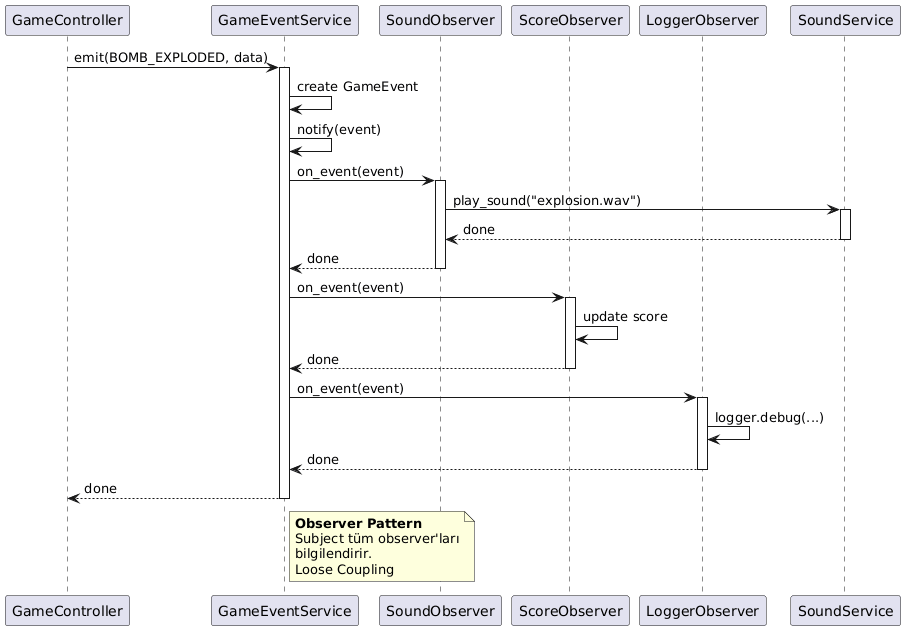

The diagram above was rendered by PlantUML. Its source (embedded in the PNG):
@startuml
participant "GameController" as Controller
participant "GameEventService" as EventService
participant "SoundObserver" as SoundObs
participant "ScoreObserver" as ScoreObs
participant "LoggerObserver" as LogObs
participant "SoundService" as SoundSvc

Controller -> EventService: emit(BOMB_EXPLODED, data)
activate EventService

EventService -> EventService: create GameEvent
EventService -> EventService: notify(event)

EventService -> SoundObs: on_event(event)
activate SoundObs
SoundObs -> SoundSvc: play_sound("explosion.wav")
activate SoundSvc
SoundSvc --> SoundObs: done
deactivate SoundSvc
SoundObs --> EventService: done
deactivate SoundObs

EventService -> ScoreObs: on_event(event)
activate ScoreObs
ScoreObs -> ScoreObs: update score
ScoreObs --> EventService: done
deactivate ScoreObs

EventService -> LogObs: on_event(event)
activate LogObs
LogObs -> LogObs: logger.debug(...)
LogObs --> EventService: done
deactivate LogObs

EventService --> Controller: done
deactivate EventService

note right of EventService
    **Observer Pattern**
    Subject tüm observer'ları
    bilgilendirir.
    Loose Coupling
end note
@enduml